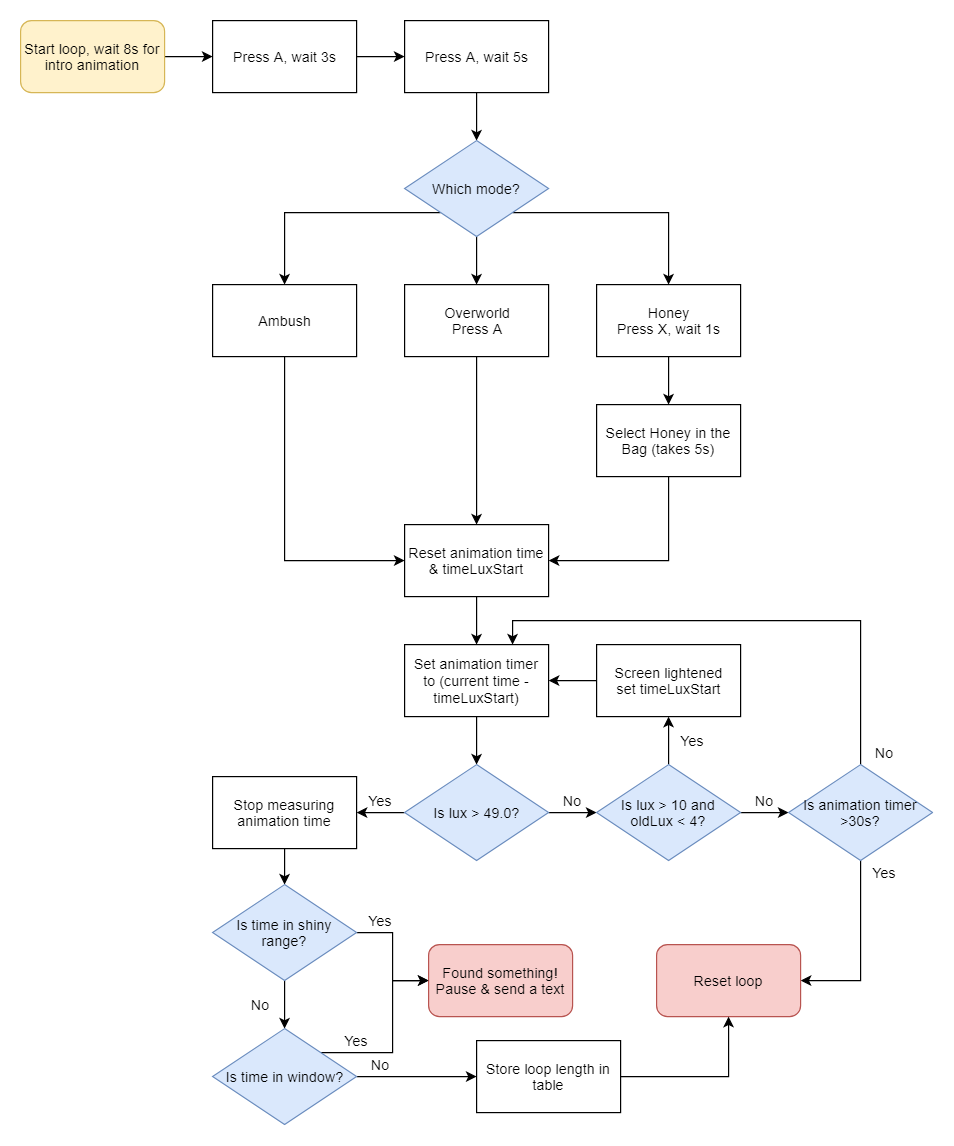

The diagram above was exported from draw.io. Its source (the exported page's mxGraphModel, read from the mxfile embedded in the PNG):
<mxGraphModel dx="782" dy="395" grid="1" gridSize="10" guides="1" tooltips="1" connect="1" arrows="1" fold="1" page="1" pageScale="1" pageWidth="826" pageHeight="1169" math="0" shadow="0">
  <root>
    <mxCell id="0" />
    <mxCell id="1" parent="0" />
    <mxCell id="nXfXF2hE7VY7OfVwXm3V-53" value="" style="edgeStyle=orthogonalEdgeStyle;rounded=0;orthogonalLoop=1;jettySize=auto;html=1;" edge="1" parent="1" source="nXfXF2hE7VY7OfVwXm3V-1" target="nXfXF2hE7VY7OfVwXm3V-4">
      <mxGeometry relative="1" as="geometry" />
    </mxCell>
    <mxCell id="nXfXF2hE7VY7OfVwXm3V-1" value="Start loop, wait 8s for intro animation" style="rounded=1;whiteSpace=wrap;html=1;fillColor=#fff2cc;strokeColor=#d6b656;" vertex="1" parent="1">
      <mxGeometry y="240" width="120" height="60" as="geometry" />
    </mxCell>
    <mxCell id="nXfXF2hE7VY7OfVwXm3V-6" value="" style="edgeStyle=orthogonalEdgeStyle;rounded=0;orthogonalLoop=1;jettySize=auto;html=1;" edge="1" parent="1" source="nXfXF2hE7VY7OfVwXm3V-4" target="nXfXF2hE7VY7OfVwXm3V-5">
      <mxGeometry relative="1" as="geometry" />
    </mxCell>
    <mxCell id="nXfXF2hE7VY7OfVwXm3V-4" value="Press A, wait 3s" style="rounded=0;whiteSpace=wrap;html=1;" vertex="1" parent="1">
      <mxGeometry x="160" y="240" width="120" height="60" as="geometry" />
    </mxCell>
    <mxCell id="nXfXF2hE7VY7OfVwXm3V-8" style="edgeStyle=orthogonalEdgeStyle;rounded=0;orthogonalLoop=1;jettySize=auto;html=1;exitX=0.5;exitY=1;exitDx=0;exitDy=0;entryX=0.5;entryY=0;entryDx=0;entryDy=0;" edge="1" parent="1" source="nXfXF2hE7VY7OfVwXm3V-5" target="nXfXF2hE7VY7OfVwXm3V-7">
      <mxGeometry relative="1" as="geometry">
        <mxPoint x="380" y="340" as="targetPoint" />
      </mxGeometry>
    </mxCell>
    <mxCell id="nXfXF2hE7VY7OfVwXm3V-5" value="Press A, wait 5s" style="rounded=0;whiteSpace=wrap;html=1;" vertex="1" parent="1">
      <mxGeometry x="320" y="240" width="120" height="60" as="geometry" />
    </mxCell>
    <mxCell id="nXfXF2hE7VY7OfVwXm3V-12" style="edgeStyle=orthogonalEdgeStyle;rounded=0;orthogonalLoop=1;jettySize=auto;html=1;exitX=0;exitY=1;exitDx=0;exitDy=0;entryX=0.5;entryY=0;entryDx=0;entryDy=0;" edge="1" parent="1" source="nXfXF2hE7VY7OfVwXm3V-7" target="nXfXF2hE7VY7OfVwXm3V-9">
      <mxGeometry relative="1" as="geometry" />
    </mxCell>
    <mxCell id="nXfXF2hE7VY7OfVwXm3V-13" style="edgeStyle=orthogonalEdgeStyle;rounded=0;orthogonalLoop=1;jettySize=auto;html=1;exitX=0.5;exitY=1;exitDx=0;exitDy=0;entryX=0.5;entryY=0;entryDx=0;entryDy=0;" edge="1" parent="1" source="nXfXF2hE7VY7OfVwXm3V-7" target="nXfXF2hE7VY7OfVwXm3V-10">
      <mxGeometry relative="1" as="geometry" />
    </mxCell>
    <mxCell id="nXfXF2hE7VY7OfVwXm3V-14" style="edgeStyle=orthogonalEdgeStyle;rounded=0;orthogonalLoop=1;jettySize=auto;html=1;exitX=1;exitY=1;exitDx=0;exitDy=0;" edge="1" parent="1" source="nXfXF2hE7VY7OfVwXm3V-7" target="nXfXF2hE7VY7OfVwXm3V-11">
      <mxGeometry relative="1" as="geometry" />
    </mxCell>
    <mxCell id="nXfXF2hE7VY7OfVwXm3V-7" value="Which mode?" style="rhombus;whiteSpace=wrap;html=1;fillColor=#dae8fc;strokeColor=#6c8ebf;" vertex="1" parent="1">
      <mxGeometry x="320" y="340" width="120" height="80" as="geometry" />
    </mxCell>
    <mxCell id="nXfXF2hE7VY7OfVwXm3V-20" style="edgeStyle=orthogonalEdgeStyle;rounded=0;orthogonalLoop=1;jettySize=auto;html=1;exitX=0.5;exitY=1;exitDx=0;exitDy=0;entryX=0;entryY=0.5;entryDx=0;entryDy=0;" edge="1" parent="1" source="nXfXF2hE7VY7OfVwXm3V-9" target="nXfXF2hE7VY7OfVwXm3V-15">
      <mxGeometry relative="1" as="geometry" />
    </mxCell>
    <mxCell id="nXfXF2hE7VY7OfVwXm3V-9" value="Ambush" style="rounded=0;whiteSpace=wrap;html=1;" vertex="1" parent="1">
      <mxGeometry x="160" y="460" width="120" height="60" as="geometry" />
    </mxCell>
    <mxCell id="nXfXF2hE7VY7OfVwXm3V-19" style="edgeStyle=orthogonalEdgeStyle;rounded=0;orthogonalLoop=1;jettySize=auto;html=1;exitX=0.5;exitY=1;exitDx=0;exitDy=0;" edge="1" parent="1" source="nXfXF2hE7VY7OfVwXm3V-10" target="nXfXF2hE7VY7OfVwXm3V-15">
      <mxGeometry relative="1" as="geometry" />
    </mxCell>
    <mxCell id="nXfXF2hE7VY7OfVwXm3V-10" value="Overworld&lt;br&gt;Press A" style="rounded=0;whiteSpace=wrap;html=1;" vertex="1" parent="1">
      <mxGeometry x="320" y="460" width="120" height="60" as="geometry" />
    </mxCell>
    <mxCell id="nXfXF2hE7VY7OfVwXm3V-17" style="edgeStyle=orthogonalEdgeStyle;rounded=0;orthogonalLoop=1;jettySize=auto;html=1;exitX=0.5;exitY=1;exitDx=0;exitDy=0;entryX=0.5;entryY=0;entryDx=0;entryDy=0;" edge="1" parent="1" source="nXfXF2hE7VY7OfVwXm3V-11" target="nXfXF2hE7VY7OfVwXm3V-16">
      <mxGeometry relative="1" as="geometry" />
    </mxCell>
    <mxCell id="nXfXF2hE7VY7OfVwXm3V-11" value="Honey&lt;br&gt;Press X, wait 1s" style="rounded=0;whiteSpace=wrap;html=1;" vertex="1" parent="1">
      <mxGeometry x="480" y="460" width="120" height="60" as="geometry" />
    </mxCell>
    <mxCell id="nXfXF2hE7VY7OfVwXm3V-22" value="" style="edgeStyle=orthogonalEdgeStyle;rounded=0;orthogonalLoop=1;jettySize=auto;html=1;" edge="1" parent="1" source="nXfXF2hE7VY7OfVwXm3V-15" target="nXfXF2hE7VY7OfVwXm3V-21">
      <mxGeometry relative="1" as="geometry" />
    </mxCell>
    <mxCell id="nXfXF2hE7VY7OfVwXm3V-15" value="Reset animation time &amp;amp; timeLuxStart" style="rounded=0;whiteSpace=wrap;html=1;" vertex="1" parent="1">
      <mxGeometry x="320" y="660" width="120" height="60" as="geometry" />
    </mxCell>
    <mxCell id="nXfXF2hE7VY7OfVwXm3V-24" style="edgeStyle=orthogonalEdgeStyle;rounded=0;orthogonalLoop=1;jettySize=auto;html=1;exitX=0.5;exitY=1;exitDx=0;exitDy=0;entryX=0.5;entryY=0;entryDx=0;entryDy=0;" edge="1" parent="1" source="nXfXF2hE7VY7OfVwXm3V-21" target="nXfXF2hE7VY7OfVwXm3V-23">
      <mxGeometry relative="1" as="geometry" />
    </mxCell>
    <mxCell id="nXfXF2hE7VY7OfVwXm3V-21" value="Set animation timer to (current time - timeLuxStart)" style="rounded=0;whiteSpace=wrap;html=1;" vertex="1" parent="1">
      <mxGeometry x="320" y="760" width="120" height="60" as="geometry" />
    </mxCell>
    <mxCell id="nXfXF2hE7VY7OfVwXm3V-18" style="edgeStyle=orthogonalEdgeStyle;rounded=0;orthogonalLoop=1;jettySize=auto;html=1;exitX=0.5;exitY=1;exitDx=0;exitDy=0;entryX=1;entryY=0.5;entryDx=0;entryDy=0;" edge="1" parent="1" source="nXfXF2hE7VY7OfVwXm3V-16" target="nXfXF2hE7VY7OfVwXm3V-15">
      <mxGeometry relative="1" as="geometry" />
    </mxCell>
    <mxCell id="nXfXF2hE7VY7OfVwXm3V-16" value="Select Honey in the Bag (takes 5s)" style="rounded=0;whiteSpace=wrap;html=1;" vertex="1" parent="1">
      <mxGeometry x="480" y="560" width="120" height="60" as="geometry" />
    </mxCell>
    <mxCell id="nXfXF2hE7VY7OfVwXm3V-29" style="edgeStyle=orthogonalEdgeStyle;rounded=0;orthogonalLoop=1;jettySize=auto;html=1;exitX=0;exitY=0.5;exitDx=0;exitDy=0;entryX=1;entryY=0.5;entryDx=0;entryDy=0;" edge="1" parent="1" source="nXfXF2hE7VY7OfVwXm3V-23" target="nXfXF2hE7VY7OfVwXm3V-27">
      <mxGeometry relative="1" as="geometry" />
    </mxCell>
    <mxCell id="nXfXF2hE7VY7OfVwXm3V-33" style="edgeStyle=orthogonalEdgeStyle;rounded=0;orthogonalLoop=1;jettySize=auto;html=1;exitX=1;exitY=0.5;exitDx=0;exitDy=0;entryX=0;entryY=0.5;entryDx=0;entryDy=0;" edge="1" parent="1" source="nXfXF2hE7VY7OfVwXm3V-23" target="nXfXF2hE7VY7OfVwXm3V-32">
      <mxGeometry relative="1" as="geometry" />
    </mxCell>
    <mxCell id="nXfXF2hE7VY7OfVwXm3V-23" value="Is lux &amp;gt; 49.0?" style="rhombus;whiteSpace=wrap;html=1;fillColor=#dae8fc;strokeColor=#6c8ebf;" vertex="1" parent="1">
      <mxGeometry x="320" y="860" width="120" height="80" as="geometry" />
    </mxCell>
    <mxCell id="nXfXF2hE7VY7OfVwXm3V-49" style="edgeStyle=orthogonalEdgeStyle;rounded=0;orthogonalLoop=1;jettySize=auto;html=1;exitX=0.5;exitY=1;exitDx=0;exitDy=0;entryX=0.5;entryY=0;entryDx=0;entryDy=0;" edge="1" parent="1" source="nXfXF2hE7VY7OfVwXm3V-27" target="nXfXF2hE7VY7OfVwXm3V-48">
      <mxGeometry relative="1" as="geometry" />
    </mxCell>
    <mxCell id="nXfXF2hE7VY7OfVwXm3V-27" value="Stop measuring animation time" style="rounded=0;whiteSpace=wrap;html=1;" vertex="1" parent="1">
      <mxGeometry x="160" y="870" width="120" height="60" as="geometry" />
    </mxCell>
    <mxCell id="nXfXF2hE7VY7OfVwXm3V-30" value="Yes" style="text;html=1;strokeColor=none;fillColor=none;align=center;verticalAlign=middle;whiteSpace=wrap;rounded=0;" vertex="1" parent="1">
      <mxGeometry x="280" y="880" width="40" height="20" as="geometry" />
    </mxCell>
    <mxCell id="nXfXF2hE7VY7OfVwXm3V-36" style="edgeStyle=orthogonalEdgeStyle;rounded=0;orthogonalLoop=1;jettySize=auto;html=1;exitX=1;exitY=0.5;exitDx=0;exitDy=0;entryX=0;entryY=0.5;entryDx=0;entryDy=0;" edge="1" parent="1" source="nXfXF2hE7VY7OfVwXm3V-32" target="nXfXF2hE7VY7OfVwXm3V-35">
      <mxGeometry relative="1" as="geometry" />
    </mxCell>
    <mxCell id="nXfXF2hE7VY7OfVwXm3V-40" style="edgeStyle=orthogonalEdgeStyle;rounded=0;orthogonalLoop=1;jettySize=auto;html=1;exitX=0.5;exitY=0;exitDx=0;exitDy=0;entryX=0.5;entryY=1;entryDx=0;entryDy=0;" edge="1" parent="1" source="nXfXF2hE7VY7OfVwXm3V-32" target="nXfXF2hE7VY7OfVwXm3V-39">
      <mxGeometry relative="1" as="geometry" />
    </mxCell>
    <mxCell id="nXfXF2hE7VY7OfVwXm3V-32" value="Is lux &amp;gt; 10 and oldLux &amp;lt; 4?" style="rhombus;whiteSpace=wrap;html=1;fillColor=#dae8fc;strokeColor=#6c8ebf;" vertex="1" parent="1">
      <mxGeometry x="480" y="860" width="120" height="80" as="geometry" />
    </mxCell>
    <mxCell id="nXfXF2hE7VY7OfVwXm3V-34" value="No" style="text;html=1;strokeColor=none;fillColor=none;align=center;verticalAlign=middle;whiteSpace=wrap;rounded=0;" vertex="1" parent="1">
      <mxGeometry x="440" y="880" width="40" height="20" as="geometry" />
    </mxCell>
    <mxCell id="nXfXF2hE7VY7OfVwXm3V-44" style="edgeStyle=orthogonalEdgeStyle;rounded=0;orthogonalLoop=1;jettySize=auto;html=1;exitX=0.5;exitY=1;exitDx=0;exitDy=0;entryX=1;entryY=0.5;entryDx=0;entryDy=0;" edge="1" parent="1" source="nXfXF2hE7VY7OfVwXm3V-35" target="nXfXF2hE7VY7OfVwXm3V-43">
      <mxGeometry relative="1" as="geometry" />
    </mxCell>
    <mxCell id="nXfXF2hE7VY7OfVwXm3V-46" style="edgeStyle=orthogonalEdgeStyle;rounded=0;orthogonalLoop=1;jettySize=auto;html=1;exitX=0.5;exitY=0;exitDx=0;exitDy=0;entryX=0.75;entryY=0;entryDx=0;entryDy=0;" edge="1" parent="1" source="nXfXF2hE7VY7OfVwXm3V-35" target="nXfXF2hE7VY7OfVwXm3V-21">
      <mxGeometry relative="1" as="geometry" />
    </mxCell>
    <mxCell id="nXfXF2hE7VY7OfVwXm3V-35" value="Is animation timer &amp;gt;30s?" style="rhombus;whiteSpace=wrap;html=1;fillColor=#dae8fc;strokeColor=#6c8ebf;" vertex="1" parent="1">
      <mxGeometry x="640" y="860" width="120" height="80" as="geometry" />
    </mxCell>
    <mxCell id="nXfXF2hE7VY7OfVwXm3V-37" value="No" style="text;html=1;strokeColor=none;fillColor=none;align=center;verticalAlign=middle;whiteSpace=wrap;rounded=0;" vertex="1" parent="1">
      <mxGeometry x="600" y="880" width="40" height="20" as="geometry" />
    </mxCell>
    <mxCell id="nXfXF2hE7VY7OfVwXm3V-41" style="edgeStyle=orthogonalEdgeStyle;rounded=0;orthogonalLoop=1;jettySize=auto;html=1;exitX=0;exitY=0.5;exitDx=0;exitDy=0;entryX=1;entryY=0.5;entryDx=0;entryDy=0;" edge="1" parent="1" source="nXfXF2hE7VY7OfVwXm3V-39" target="nXfXF2hE7VY7OfVwXm3V-21">
      <mxGeometry relative="1" as="geometry" />
    </mxCell>
    <mxCell id="nXfXF2hE7VY7OfVwXm3V-39" value="Screen lightened&lt;br&gt;set timeLuxStart" style="rounded=0;whiteSpace=wrap;html=1;" vertex="1" parent="1">
      <mxGeometry x="480" y="760" width="120" height="60" as="geometry" />
    </mxCell>
    <mxCell id="nXfXF2hE7VY7OfVwXm3V-42" value="Yes" style="text;html=1;strokeColor=none;fillColor=none;align=center;verticalAlign=middle;whiteSpace=wrap;rounded=0;" vertex="1" parent="1">
      <mxGeometry x="540" y="830" width="40" height="20" as="geometry" />
    </mxCell>
    <mxCell id="nXfXF2hE7VY7OfVwXm3V-43" value="Reset loop" style="rounded=1;whiteSpace=wrap;html=1;fillColor=#f8cecc;strokeColor=#b85450;" vertex="1" parent="1">
      <mxGeometry x="530" y="1010" width="120" height="60" as="geometry" />
    </mxCell>
    <mxCell id="nXfXF2hE7VY7OfVwXm3V-45" value="Yes" style="text;html=1;strokeColor=none;fillColor=none;align=center;verticalAlign=middle;whiteSpace=wrap;rounded=0;" vertex="1" parent="1">
      <mxGeometry x="700" y="940" width="40" height="20" as="geometry" />
    </mxCell>
    <mxCell id="nXfXF2hE7VY7OfVwXm3V-47" value="No" style="text;html=1;strokeColor=none;fillColor=none;align=center;verticalAlign=middle;whiteSpace=wrap;rounded=0;" vertex="1" parent="1">
      <mxGeometry x="699.8333129882812" y="840" width="40" height="20" as="geometry" />
    </mxCell>
    <mxCell id="nXfXF2hE7VY7OfVwXm3V-51" style="edgeStyle=orthogonalEdgeStyle;rounded=0;orthogonalLoop=1;jettySize=auto;html=1;exitX=1;exitY=0.5;exitDx=0;exitDy=0;entryX=0;entryY=0.5;entryDx=0;entryDy=0;" edge="1" parent="1" source="nXfXF2hE7VY7OfVwXm3V-48" target="nXfXF2hE7VY7OfVwXm3V-50">
      <mxGeometry relative="1" as="geometry" />
    </mxCell>
    <mxCell id="nXfXF2hE7VY7OfVwXm3V-54" style="edgeStyle=orthogonalEdgeStyle;rounded=0;orthogonalLoop=1;jettySize=auto;html=1;exitX=0.5;exitY=1;exitDx=0;exitDy=0;entryX=0.5;entryY=0;entryDx=0;entryDy=0;" edge="1" parent="1" source="nXfXF2hE7VY7OfVwXm3V-48" target="nXfXF2hE7VY7OfVwXm3V-52">
      <mxGeometry relative="1" as="geometry" />
    </mxCell>
    <mxCell id="nXfXF2hE7VY7OfVwXm3V-48" value="Is time in shiny range?" style="rhombus;whiteSpace=wrap;html=1;fillColor=#dae8fc;strokeColor=#6c8ebf;" vertex="1" parent="1">
      <mxGeometry x="160" y="960" width="120" height="80" as="geometry" />
    </mxCell>
    <mxCell id="nXfXF2hE7VY7OfVwXm3V-50" value="Found something!&lt;br&gt;Pause &amp;amp; send a text" style="rounded=1;whiteSpace=wrap;html=1;fillColor=#f8cecc;strokeColor=#b85450;" vertex="1" parent="1">
      <mxGeometry x="340" y="1010" width="120" height="60" as="geometry" />
    </mxCell>
    <mxCell id="nXfXF2hE7VY7OfVwXm3V-57" style="edgeStyle=orthogonalEdgeStyle;rounded=0;orthogonalLoop=1;jettySize=auto;html=1;exitX=1;exitY=0;exitDx=0;exitDy=0;entryX=0;entryY=0.5;entryDx=0;entryDy=0;" edge="1" parent="1" source="nXfXF2hE7VY7OfVwXm3V-52" target="nXfXF2hE7VY7OfVwXm3V-50">
      <mxGeometry relative="1" as="geometry" />
    </mxCell>
    <mxCell id="nXfXF2hE7VY7OfVwXm3V-63" style="edgeStyle=orthogonalEdgeStyle;rounded=0;orthogonalLoop=1;jettySize=auto;html=1;exitX=1;exitY=0.5;exitDx=0;exitDy=0;entryX=0;entryY=0.5;entryDx=0;entryDy=0;" edge="1" parent="1" source="nXfXF2hE7VY7OfVwXm3V-52" target="nXfXF2hE7VY7OfVwXm3V-62">
      <mxGeometry relative="1" as="geometry" />
    </mxCell>
    <mxCell id="nXfXF2hE7VY7OfVwXm3V-52" value="Is time in window?" style="rhombus;whiteSpace=wrap;html=1;fillColor=#dae8fc;strokeColor=#6c8ebf;" vertex="1" parent="1">
      <mxGeometry x="160" y="1080" width="120" height="80" as="geometry" />
    </mxCell>
    <mxCell id="nXfXF2hE7VY7OfVwXm3V-55" value="Yes" style="text;html=1;strokeColor=none;fillColor=none;align=center;verticalAlign=middle;whiteSpace=wrap;rounded=0;" vertex="1" parent="1">
      <mxGeometry x="280" y="980" width="40" height="20" as="geometry" />
    </mxCell>
    <mxCell id="nXfXF2hE7VY7OfVwXm3V-56" value="No" style="text;html=1;strokeColor=none;fillColor=none;align=center;verticalAlign=middle;whiteSpace=wrap;rounded=0;" vertex="1" parent="1">
      <mxGeometry x="180" y="1050" width="40" height="20" as="geometry" />
    </mxCell>
    <mxCell id="nXfXF2hE7VY7OfVwXm3V-59" value="Yes" style="text;html=1;strokeColor=none;fillColor=none;align=center;verticalAlign=middle;whiteSpace=wrap;rounded=0;" vertex="1" parent="1">
      <mxGeometry x="260" y="1080" width="40" height="20" as="geometry" />
    </mxCell>
    <mxCell id="nXfXF2hE7VY7OfVwXm3V-61" value="No" style="text;html=1;strokeColor=none;fillColor=none;align=center;verticalAlign=middle;whiteSpace=wrap;rounded=0;" vertex="1" parent="1">
      <mxGeometry x="280" y="1100" width="40" height="20" as="geometry" />
    </mxCell>
    <mxCell id="nXfXF2hE7VY7OfVwXm3V-64" style="edgeStyle=orthogonalEdgeStyle;rounded=0;orthogonalLoop=1;jettySize=auto;html=1;exitX=1;exitY=0.5;exitDx=0;exitDy=0;entryX=0.5;entryY=1;entryDx=0;entryDy=0;" edge="1" parent="1" source="nXfXF2hE7VY7OfVwXm3V-62" target="nXfXF2hE7VY7OfVwXm3V-43">
      <mxGeometry relative="1" as="geometry" />
    </mxCell>
    <mxCell id="nXfXF2hE7VY7OfVwXm3V-62" value="Store loop length in table" style="rounded=0;whiteSpace=wrap;html=1;" vertex="1" parent="1">
      <mxGeometry x="380" y="1090" width="120" height="60" as="geometry" />
    </mxCell>
  </root>
</mxGraphModel>